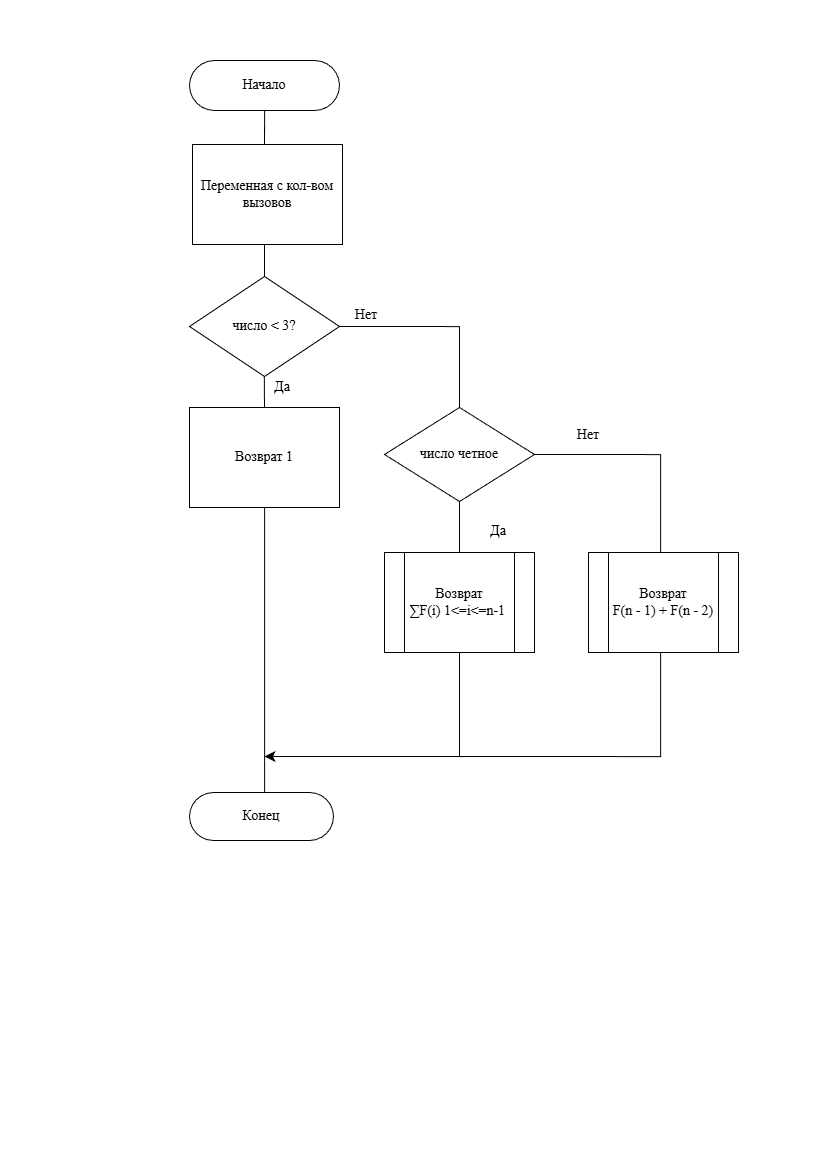

The diagram above was exported from draw.io. Its source (the exported page's mxGraphModel, read from the mxfile embedded in the PNG):
<mxGraphModel dx="1389" dy="845" grid="1" gridSize="12" guides="1" tooltips="1" connect="1" arrows="1" fold="1" page="1" pageScale="1" pageWidth="827" pageHeight="1169" math="0" shadow="0">
  <root>
    <mxCell id="0" />
    <mxCell id="1" parent="0" />
    <mxCell id="9d6DctpG7yEdN_47i5S9-48" edge="1" parent="1" style="edgeStyle=orthogonalEdgeStyle;rounded=0;orthogonalLoop=1;jettySize=auto;html=1;endArrow=none;endFill=0;fontFamily=Times New Roman;fontSize=14;" value="">
      <mxGeometry relative="1" as="geometry">
        <mxPoint x="264" y="240" as="sourcePoint" />
        <mxPoint x="264" y="276" as="targetPoint" />
      </mxGeometry>
    </mxCell>
    <mxCell id="9d6DctpG7yEdN_47i5S9-50" edge="1" parent="1" style="edgeStyle=orthogonalEdgeStyle;rounded=0;orthogonalLoop=1;jettySize=auto;html=1;endArrow=none;endFill=0;fontFamily=Times New Roman;fontSize=14;" value="">
      <mxGeometry relative="1" as="geometry">
        <mxPoint x="263.8" y="376" as="sourcePoint" />
        <mxPoint x="264" y="408" as="targetPoint" />
      </mxGeometry>
    </mxCell>
    <mxCell id="9d6DctpG7yEdN_47i5S9-58" parent="1" style="html=1;dashed=0;whiteSpace=wrap;shape=mxgraph.dfd.start;fontSize=14;fontFamily=Times New Roman;" value="&lt;span&gt;Конец&lt;/span&gt;" vertex="1">
      <mxGeometry height="48" width="144" x="189" y="792" as="geometry" />
    </mxCell>
    <mxCell id="9d6DctpG7yEdN_47i5S9-59" edge="1" parent="1" style="edgeStyle=orthogonalEdgeStyle;rounded=0;orthogonalLoop=1;jettySize=auto;html=1;endArrow=none;endFill=0;entryX=0.5;entryY=0.5;entryDx=0;entryDy=-24;entryPerimeter=0;fontFamily=Times New Roman;fontSize=14;" target="9d6DctpG7yEdN_47i5S9-58">
      <mxGeometry relative="1" as="geometry">
        <Array as="points">
          <mxPoint x="264" y="505" />
        </Array>
        <mxPoint x="284" y="505" as="sourcePoint" />
        <mxPoint x="264" y="708" as="targetPoint" />
      </mxGeometry>
    </mxCell>
    <mxCell id="ArozZe2oWcxiD92GW5uy-13" parent="1" style="html=1;dashed=0;whiteSpace=wrap;strokeWidth=1;fontSize=14;fontFamily=Times New Roman;" value="Переменная с кол-вом вызовов" vertex="1">
      <mxGeometry height="100" width="150" x="192.00137931034487" y="143.99862068965524" as="geometry" />
    </mxCell>
    <mxCell id="ArozZe2oWcxiD92GW5uy-19" parent="1" style="strokeWidth=1;html=1;shape=mxgraph.flowchart.decision;whiteSpace=wrap;fontSize=14;fontFamily=Times New Roman;" value="число &amp;lt; 3?" vertex="1">
      <mxGeometry height="100" width="150" x="189" y="276" as="geometry" />
    </mxCell>
    <mxCell id="ArozZe2oWcxiD92GW5uy-21" parent="1" style="html=1;dashed=0;whiteSpace=wrap;shape=mxgraph.dfd.start;fontSize=14;fontFamily=Times New Roman;" value="Начало" vertex="1">
      <mxGeometry height="50" width="150" x="189.00137931034487" y="59.998620689655226" as="geometry" />
    </mxCell>
    <mxCell id="ArozZe2oWcxiD92GW5uy-22" edge="1" parent="1" source="ArozZe2oWcxiD92GW5uy-21" style="edgeStyle=none;curved=1;rounded=0;orthogonalLoop=1;jettySize=auto;html=1;exitX=1;exitY=0.5;exitDx=0;exitDy=0;exitPerimeter=0;fontSize=14;startSize=8;endSize=8;fontFamily=Times New Roman;" target="ArozZe2oWcxiD92GW5uy-21">
      <mxGeometry relative="1" as="geometry" />
    </mxCell>
    <mxCell id="ArozZe2oWcxiD92GW5uy-36" edge="1" parent="1" source="ArozZe2oWcxiD92GW5uy-21" style="edgeStyle=orthogonalEdgeStyle;rounded=0;orthogonalLoop=1;jettySize=auto;html=1;entryX=0.48;entryY=0;entryDx=0;entryDy=0;entryPerimeter=0;endArrow=none;endFill=0;fontFamily=Times New Roman;fontSize=14;" target="ArozZe2oWcxiD92GW5uy-13">
      <mxGeometry relative="1" as="geometry" />
    </mxCell>
    <mxCell id="ArozZe2oWcxiD92GW5uy-78" parent="1" style="text;html=1;whiteSpace=wrap;strokeColor=none;fillColor=none;align=center;verticalAlign=middle;rounded=0;fontSize=14;fontFamily=Times New Roman;" value="Да" vertex="1">
      <mxGeometry height="30" width="60" x="252.00285714285735" y="372.00428571428574" as="geometry" />
    </mxCell>
    <mxCell id="ArozZe2oWcxiD92GW5uy-79" parent="1" style="text;html=1;whiteSpace=wrap;strokeColor=none;fillColor=none;align=center;verticalAlign=middle;rounded=0;fontSize=14;fontFamily=Times New Roman;" value="Нет" vertex="1">
      <mxGeometry height="30" width="60" x="336.00285714285747" y="300.00428571428574" as="geometry" />
    </mxCell>
    <mxCell id="ArozZe2oWcxiD92GW5uy-81" edge="1" parent="1" source="ArozZe2oWcxiD92GW5uy-19" style="edgeStyle=orthogonalEdgeStyle;rounded=0;orthogonalLoop=1;jettySize=auto;html=1;exitX=1;exitY=0.5;exitDx=0;exitDy=0;exitPerimeter=0;fontSize=14;startSize=8;endSize=8;endArrow=none;endFill=0;entryX=0.5;entryY=0;entryDx=0;entryDy=0;entryPerimeter=0;fontFamily=Times New Roman;" target="ArozZe2oWcxiD92GW5uy-82">
      <mxGeometry relative="1" as="geometry">
        <Array as="points">
          <mxPoint x="459" y="326" />
        </Array>
        <mxPoint x="336" y="334" as="sourcePoint" />
        <mxPoint x="492" y="408" as="targetPoint" />
      </mxGeometry>
    </mxCell>
    <mxCell id="ArozZe2oWcxiD92GW5uy-88" edge="1" parent="1" source="ArozZe2oWcxiD92GW5uy-82" style="edgeStyle=orthogonalEdgeStyle;rounded=0;orthogonalLoop=1;jettySize=auto;html=1;entryX=0.5;entryY=0;entryDx=0;entryDy=0;endArrow=none;endFill=0;fontFamily=Times New Roman;fontSize=14;" target="ArozZe2oWcxiD92GW5uy-86">
      <mxGeometry relative="1" as="geometry" />
    </mxCell>
    <mxCell id="ArozZe2oWcxiD92GW5uy-82" parent="1" style="strokeWidth=1;html=1;shape=mxgraph.flowchart.decision;whiteSpace=wrap;fontSize=14;fontFamily=Times New Roman;" value="число четное" vertex="1">
      <mxGeometry height="94" width="150" x="384" y="407" as="geometry" />
    </mxCell>
    <mxCell id="ArozZe2oWcxiD92GW5uy-84" parent="1" style="html=1;dashed=0;whiteSpace=wrap;strokeWidth=1;fontSize=14;fontFamily=Times New Roman;" value="Возврат 1" vertex="1">
      <mxGeometry height="100" width="150" x="189" y="407" as="geometry" />
    </mxCell>
    <mxCell id="ArozZe2oWcxiD92GW5uy-85" parent="1" style="text;html=1;whiteSpace=wrap;strokeColor=none;fillColor=none;align=center;verticalAlign=middle;rounded=0;fontSize=14;fontFamily=Times New Roman;" value="Нет" vertex="1">
      <mxGeometry height="30" width="60" x="558" y="420" as="geometry" />
    </mxCell>
    <mxCell id="ArozZe2oWcxiD92GW5uy-93" edge="1" parent="1" source="ArozZe2oWcxiD92GW5uy-86" style="edgeStyle=orthogonalEdgeStyle;rounded=0;orthogonalLoop=1;jettySize=auto;html=1;endArrow=none;endFill=0;fontFamily=Times New Roman;fontSize=14;">
      <mxGeometry relative="1" as="geometry">
        <Array as="points">
          <mxPoint x="459" y="756" />
        </Array>
        <mxPoint x="483" y="756" as="targetPoint" />
      </mxGeometry>
    </mxCell>
    <mxCell id="ArozZe2oWcxiD92GW5uy-86" parent="1" style="shape=process;whiteSpace=wrap;html=1;backgroundOutline=1;size=0.13333333333333333;fontSize=14;fontFamily=Times New Roman;" value="Возврат&lt;br&gt;&lt;span&gt;∑F(i) 1&amp;lt;=i&amp;lt;=n-1&lt;/span&gt;&lt;span&gt;&amp;nbsp;&lt;/span&gt;" vertex="1">
      <mxGeometry height="100" width="150" x="384" y="552" as="geometry" />
    </mxCell>
    <mxCell id="ArozZe2oWcxiD92GW5uy-89" edge="1" parent="1" source="ArozZe2oWcxiD92GW5uy-82" style="edgeStyle=orthogonalEdgeStyle;rounded=0;orthogonalLoop=1;jettySize=auto;html=1;exitX=1;exitY=0.5;exitDx=0;exitDy=0;exitPerimeter=0;fontSize=14;startSize=8;endSize=8;entryX=0.5;entryY=0;entryDx=0;entryDy=0;endArrow=none;endFill=0;fontFamily=Times New Roman;">
      <mxGeometry relative="1" as="geometry">
        <Array as="points">
          <mxPoint x="660" y="454" />
          <mxPoint x="660" y="572" />
        </Array>
        <mxPoint x="576" y="474.20000000000005" as="sourcePoint" />
        <mxPoint x="709.42" y="572" as="targetPoint" />
      </mxGeometry>
    </mxCell>
    <mxCell id="ArozZe2oWcxiD92GW5uy-90" parent="1" style="shape=process;whiteSpace=wrap;html=1;backgroundOutline=1;size=0.13333333333333333;fontSize=14;fontFamily=Times New Roman;" value="Возврат&lt;br&gt;&lt;span&gt;F(n - 1) + F(n - 2)&lt;/span&gt;" vertex="1">
      <mxGeometry height="100" width="150" x="588" y="552" as="geometry" />
    </mxCell>
    <mxCell id="ArozZe2oWcxiD92GW5uy-91" parent="1" style="text;html=1;whiteSpace=wrap;strokeColor=none;fillColor=none;align=center;verticalAlign=middle;rounded=0;fontSize=14;fontFamily=Times New Roman;" value="Да" vertex="1">
      <mxGeometry height="30" width="60" x="468" y="516" as="geometry" />
    </mxCell>
    <mxCell id="ArozZe2oWcxiD92GW5uy-92" edge="1" parent="1" style="edgeStyle=orthogonalEdgeStyle;rounded=0;orthogonalLoop=1;jettySize=auto;html=1;exitX=0.5;exitY=1;exitDx=0;exitDy=0;fontSize=14;startSize=8;endSize=8;strokeWidth=1;jumpSize=6;fontFamily=Times New Roman;">
      <mxGeometry relative="1" as="geometry">
        <Array as="points">
          <mxPoint x="660" y="652" />
          <mxPoint x="660" y="756" />
        </Array>
        <mxPoint x="670.9971428571425" y="652" as="sourcePoint" />
        <mxPoint x="264" y="756" as="targetPoint" />
      </mxGeometry>
    </mxCell>
  </root>
</mxGraphModel>